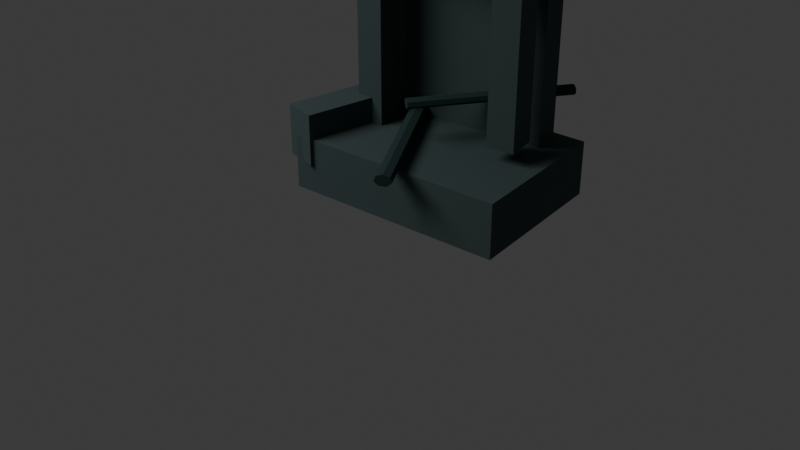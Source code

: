 # Source: df_v2_broken_stone_arch_a.blend  (saved by Blender 5.1.30; exported with 4.5.12 LTS)
import bpy
from mathutils import Matrix  # noqa: F401  (used for matrix-valued properties, if any)

bpy.ops.wm.read_factory_settings(use_empty=True)
scene = bpy.context.scene
scene.name = 'Scene'

# ---- collections
col_collection = bpy.data.collections.new('Collection'); scene.collection.children.link(col_collection)

# ---- materials (node trees are filled in below, after node groups)
mat_desaturated_teal_stone = bpy.data.materials.new('desaturated_teal_stone')
mat_desaturated_teal_stone.diffuse_color = (0.055, 0.085, 0.085, 1.0)
mat_blue_black_roots = bpy.data.materials.new('blue_black_roots')
mat_blue_black_roots.diffuse_color = (0.015, 0.04, 0.04, 1.0)

# ---- material node trees
mat_desaturated_teal_stone.use_nodes = True; mat_desaturated_teal_stone.node_tree.nodes.clear()
_N = mat_desaturated_teal_stone.node_tree.nodes; _L = mat_desaturated_teal_stone.node_tree.links
n0 = _N.new('ShaderNodeBsdfPrincipled'); n0.name = 'Principled BSDF'; n0.location = (-200, 100)
n0.inputs[0].default_value = (0.055, 0.085, 0.085, 1.0)
n0.inputs[2].default_value = 0.95
n1 = _N.new('ShaderNodeOutputMaterial'); n1.name = 'Material Output'; n1.location = (200, 100)
_L.new(n0.outputs[0], n1.inputs[0])
n1.is_active_output = True
mat_blue_black_roots.use_nodes = True; mat_blue_black_roots.node_tree.nodes.clear()
_N = mat_blue_black_roots.node_tree.nodes; _L = mat_blue_black_roots.node_tree.links
n0 = _N.new('ShaderNodeBsdfPrincipled'); n0.name = 'Principled BSDF'; n0.location = (-200, 100)
n0.inputs[0].default_value = (0.015, 0.04, 0.04, 1.0)
n0.inputs[2].default_value = 0.95
n1 = _N.new('ShaderNodeOutputMaterial'); n1.name = 'Material Output'; n1.location = (200, 100)
_L.new(n0.outputs[0], n1.inputs[0])
n1.is_active_output = True

# ---- world
world_world = bpy.data.worlds.new('World'); scene.world = world_world
world_world.use_nodes = True; world_world.node_tree.nodes.clear()
_N = world_world.node_tree.nodes; _L = world_world.node_tree.links
n0 = _N.new('ShaderNodeOutputWorld'); n0.name = 'World Output'; n0.location = (200, 100)
n1 = _N.new('ShaderNodeBackground'); n1.name = 'Background'; n1.location = (-200, 100)
n1.inputs[0].default_value = (0.05088, 0.05088, 0.05088, 1.0)
_L.new(n1.outputs[0], n0.inputs[0])
n0.is_active_output = True
world_world.color = (0.05088, 0.05088, 0.05088)
world_world.sun_shadow_jitter_overblur = 0.0

# ---- cameras
cam_camera_019 = bpy.data.cameras.new('Camera.019')

# ---- lights
light_area_018 = bpy.data.lights.new('Area.018', 'AREA')
light_area_018.energy = 450.0
light_area_018.size = 5.0
light_area_018.size_y = 1.0

# ---- meshes
me_cube_025 = bpy.data.meshes.new('Cube.025')
me_cube_025.from_pydata([(-0.725, -0.5, -0.18), (-0.725, -0.5, 0.18), (-0.725, 0.5, -0.18), (-0.725, 0.5, 0.18), (0.725, -0.5, -0.18), (0.725, -0.5, 0.18), (0.725, 0.5, -0.18), (0.725, 0.5, 0.18)], [], [(0, 1, 3, 2), (2, 3, 7, 6), (6, 7, 5, 4), (4, 5, 1, 0), (2, 6, 4, 0), (7, 3, 1, 5)])
_uv = me_cube_025.uv_layers.new(name='UVMap')
_uv.uv.foreach_set('vector', [0.375, 0.0, 0.625, 0.0, 0.625, 0.25, 0.375, 0.25, 0.375, 0.25, 0.625, 0.25, 0.625, 0.5, 0.375, 0.5, 0.375, 0.5, 0.625, 0.5, 0.625, 0.75, 0.375, 0.75, 0.375, 0.75, 0.625, 0.75, 0.625, 1.0, 0.375, 1.0, 0.125, 0.5, 0.375, 0.5, 0.375, 0.75, 0.125, 0.75, 0.625, 0.5, 0.875, 0.5, 0.875, 0.75, 0.625, 0.75])
me_cube_025.materials.append(mat_desaturated_teal_stone)
me_cube_025.update()
me_cube_026 = bpy.data.meshes.new('Cube.026')
me_cube_026.from_pydata([(-0.55, -0.09, -0.625), (-0.55, -0.09, 0.625), (-0.55, 0.09, -0.625), (-0.55, 0.09, 0.625), (0.55, -0.09, -0.625), (0.55, -0.09, 0.625), (0.55, 0.09, -0.625), (0.55, 0.09, 0.625)], [], [(0, 1, 3, 2), (2, 3, 7, 6), (6, 7, 5, 4), (4, 5, 1, 0), (2, 6, 4, 0), (7, 3, 1, 5)])
_uv = me_cube_026.uv_layers.new(name='UVMap')
_uv.uv.foreach_set('vector', [0.375, 0.0, 0.625, 0.0, 0.625, 0.25, 0.375, 0.25, 0.375, 0.25, 0.625, 0.25, 0.625, 0.5, 0.375, 0.5, 0.375, 0.5, 0.625, 0.5, 0.625, 0.75, 0.375, 0.75, 0.375, 0.75, 0.625, 0.75, 0.625, 1.0, 0.375, 1.0, 0.125, 0.5, 0.375, 0.5, 0.375, 0.75, 0.125, 0.75, 0.625, 0.5, 0.875, 0.5, 0.875, 0.75, 0.625, 0.75])
me_cube_026.materials.append(mat_desaturated_teal_stone)
me_cube_026.update()
me_cube_027 = bpy.data.meshes.new('Cube.027')
me_cube_027.from_pydata([(-0.11, -0.43, -0.17), (-0.11, -0.43, 0.17), (-0.11, 0.43, -0.17), (-0.11, 0.43, 0.17), (0.11, -0.43, -0.17), (0.11, -0.43, 0.17), (0.11, 0.43, -0.17), (0.11, 0.43, 0.17)], [], [(0, 1, 3, 2), (2, 3, 7, 6), (6, 7, 5, 4), (4, 5, 1, 0), (2, 6, 4, 0), (7, 3, 1, 5)])
_uv = me_cube_027.uv_layers.new(name='UVMap')
_uv.uv.foreach_set('vector', [0.375, 0.0, 0.625, 0.0, 0.625, 0.25, 0.375, 0.25, 0.375, 0.25, 0.625, 0.25, 0.625, 0.5, 0.375, 0.5, 0.375, 0.5, 0.625, 0.5, 0.625, 0.75, 0.375, 0.75, 0.375, 0.75, 0.625, 0.75, 0.625, 1.0, 0.375, 1.0, 0.125, 0.5, 0.375, 0.5, 0.375, 0.75, 0.125, 0.75, 0.625, 0.5, 0.875, 0.5, 0.875, 0.75, 0.625, 0.75])
me_cube_027.materials.append(mat_desaturated_teal_stone)
me_cube_027.update()
me_cylinder_097 = bpy.data.meshes.new('Cylinder.097')
me_cylinder_097.from_pydata([(4.853e-23, 0.0396, -0.625), (-4.853e-23, 0.0396, 0.625), (0.043, 0.02469, -0.625), (0.043, 0.02469, 0.625), (0.05362, -0.008812, -0.625), (0.05362, -0.008812, 0.625), (0.02386, -0.03568, -0.625), (0.02386, -0.03568, 0.625), (-0.02386, -0.03568, -0.625), (-0.02386, -0.03568, 0.625), (-0.05362, -0.008812, -0.625), (-0.05362, -0.008812, 0.625), (-0.043, 0.02469, -0.625), (-0.043, 0.02469, 0.625)], [], [(0, 1, 3, 2), (2, 3, 5, 4), (4, 5, 7, 6), (6, 7, 9, 8), (8, 9, 11, 10), (3, 1, 13, 11, 9, 7, 5), (10, 11, 13, 12), (12, 13, 1, 0), (0, 2, 4, 6, 8, 10, 12)])
_uv = me_cylinder_097.uv_layers.new(name='UVMap')
_uv.uv.foreach_set('vector', [1.0, 0.5, 1.0, 1.0, 0.8571, 1.0, 0.8571, 0.5, 0.8571, 0.5, 0.8571, 1.0, 0.7143, 1.0, 0.7143, 0.5, 0.7143, 0.5, 0.7143, 1.0, 0.5714, 1.0, 0.5714, 0.5, 0.5714, 0.5, 0.5714, 1.0, 0.4286, 1.0, 0.4286, 0.5, 0.4286, 0.5, 0.4286, 1.0, 0.2857, 1.0, 0.2857, 0.5, 0.4376, 0.3996, 0.25, 0.49, 0.06236, 0.3996, 0.01602, 0.1966, 0.1459, 0.03377, 0.3541, 0.03377, 0.484, 0.1966, 0.2857, 0.5, 0.2857, 1.0, 0.1429, 1.0, 0.1429, 0.5, 0.1429, 0.5, 0.1429, 1.0, 2.98e-08, 1.0, 2.98e-08, 0.5, 0.75, 0.49, 0.9376, 0.3996, 0.984, 0.1966, 0.8541, 0.03377, 0.6459, 0.03377, 0.516, 0.1966, 0.5624, 0.3996])
me_cylinder_097.materials.append(mat_blue_black_roots)
me_cylinder_097.update()
me_cylinder_098 = bpy.data.meshes.new('Cylinder.098')
me_cylinder_098.from_pydata([(-4.076e-23, 0.0324, -0.525), (4.076e-23, 0.0324, 0.525), (0.03518, 0.0202, -0.525), (0.03518, 0.0202, 0.525), (0.04387, -0.00721, -0.525), (0.04387, -0.00721, 0.525), (0.01952, -0.02919, -0.525), (0.01952, -0.02919, 0.525), (-0.01952, -0.02919, -0.525), (-0.01952, -0.02919, 0.525), (-0.04387, -0.00721, -0.525), (-0.04387, -0.00721, 0.525), (-0.03518, 0.0202, -0.525), (-0.03518, 0.0202, 0.525)], [], [(0, 1, 3, 2), (2, 3, 5, 4), (4, 5, 7, 6), (6, 7, 9, 8), (8, 9, 11, 10), (3, 1, 13, 11, 9, 7, 5), (10, 11, 13, 12), (12, 13, 1, 0), (0, 2, 4, 6, 8, 10, 12)])
_uv = me_cylinder_098.uv_layers.new(name='UVMap')
_uv.uv.foreach_set('vector', [1.0, 0.5, 1.0, 1.0, 0.8571, 1.0, 0.8571, 0.5, 0.8571, 0.5, 0.8571, 1.0, 0.7143, 1.0, 0.7143, 0.5, 0.7143, 0.5, 0.7143, 1.0, 0.5714, 1.0, 0.5714, 0.5, 0.5714, 0.5, 0.5714, 1.0, 0.4286, 1.0, 0.4286, 0.5, 0.4286, 0.5, 0.4286, 1.0, 0.2857, 1.0, 0.2857, 0.5, 0.4376, 0.3996, 0.25, 0.49, 0.06236, 0.3996, 0.01602, 0.1966, 0.1459, 0.03377, 0.3541, 0.03377, 0.484, 0.1966, 0.2857, 0.5, 0.2857, 1.0, 0.1429, 1.0, 0.1429, 0.5, 0.1429, 0.5, 0.1429, 1.0, 2.98e-08, 1.0, 2.98e-08, 0.5, 0.75, 0.49, 0.9376, 0.3996, 0.984, 0.1966, 0.8541, 0.03377, 0.6459, 0.03377, 0.516, 0.1966, 0.5624, 0.3996])
me_cylinder_098.materials.append(mat_blue_black_roots)
me_cylinder_098.update()
me_cube_028 = bpy.data.meshes.new('Cube.028')
me_cube_028.from_pydata([(-0.09, -0.1, -0.65), (-0.09, -0.1, 0.65), (-0.09, 0.1, -0.65), (-0.09, 0.1, 0.65), (0.09, -0.1, -0.65), (0.09, -0.1, 0.65), (0.09, 0.1, -0.65), (0.09, 0.1, 0.65)], [], [(0, 1, 3, 2), (2, 3, 7, 6), (6, 7, 5, 4), (4, 5, 1, 0), (2, 6, 4, 0), (7, 3, 1, 5)])
_uv = me_cube_028.uv_layers.new(name='UVMap')
_uv.uv.foreach_set('vector', [0.375, 0.0, 0.625, 0.0, 0.625, 0.25, 0.375, 0.25, 0.375, 0.25, 0.625, 0.25, 0.625, 0.5, 0.375, 0.5, 0.375, 0.5, 0.625, 0.5, 0.625, 0.75, 0.375, 0.75, 0.375, 0.75, 0.625, 0.75, 0.625, 1.0, 0.375, 1.0, 0.125, 0.5, 0.375, 0.5, 0.375, 0.75, 0.125, 0.75, 0.625, 0.5, 0.875, 0.5, 0.875, 0.75, 0.625, 0.75])
me_cube_028.materials.append(mat_desaturated_teal_stone)
me_cube_028.update()
me_cube_029 = bpy.data.meshes.new('Cube.029')
me_cube_029.from_pydata([(-0.09, -0.1, -0.55), (-0.09, -0.1, 0.55), (-0.09, 0.1, -0.55), (-0.09, 0.1, 0.55), (0.09, -0.1, -0.55), (0.09, -0.1, 0.55), (0.09, 0.1, -0.55), (0.09, 0.1, 0.55)], [], [(0, 1, 3, 2), (2, 3, 7, 6), (6, 7, 5, 4), (4, 5, 1, 0), (2, 6, 4, 0), (7, 3, 1, 5)])
_uv = me_cube_029.uv_layers.new(name='UVMap')
_uv.uv.foreach_set('vector', [0.375, 0.0, 0.625, 0.0, 0.625, 0.25, 0.375, 0.25, 0.375, 0.25, 0.625, 0.25, 0.625, 0.5, 0.375, 0.5, 0.375, 0.5, 0.625, 0.5, 0.625, 0.75, 0.375, 0.75, 0.375, 0.75, 0.625, 0.75, 0.625, 1.0, 0.375, 1.0, 0.125, 0.5, 0.375, 0.5, 0.375, 0.75, 0.125, 0.75, 0.625, 0.5, 0.875, 0.5, 0.875, 0.75, 0.625, 0.75])
me_cube_029.materials.append(mat_desaturated_teal_stone)
me_cube_029.update()
me_cube_030 = bpy.data.meshes.new('Cube.030')
me_cube_030.from_pydata([(-0.39, -0.1, -0.09), (-0.39, -0.1, 0.09), (-0.39, 0.1, -0.09), (-0.39, 0.1, 0.09), (0.39, -0.1, -0.09), (0.39, -0.1, 0.09), (0.39, 0.1, -0.09), (0.39, 0.1, 0.09)], [], [(0, 1, 3, 2), (2, 3, 7, 6), (6, 7, 5, 4), (4, 5, 1, 0), (2, 6, 4, 0), (7, 3, 1, 5)])
_uv = me_cube_030.uv_layers.new(name='UVMap')
_uv.uv.foreach_set('vector', [0.375, 0.0, 0.625, 0.0, 0.625, 0.25, 0.375, 0.25, 0.375, 0.25, 0.625, 0.25, 0.625, 0.5, 0.375, 0.5, 0.375, 0.5, 0.625, 0.5, 0.625, 0.75, 0.375, 0.75, 0.375, 0.75, 0.625, 0.75, 0.625, 1.0, 0.375, 1.0, 0.125, 0.5, 0.375, 0.5, 0.375, 0.75, 0.125, 0.75, 0.625, 0.5, 0.875, 0.5, 0.875, 0.75, 0.625, 0.75])
me_cube_030.materials.append(mat_desaturated_teal_stone)
me_cube_030.update()

# ---- objects
ob_broken_plinth = bpy.data.objects.new('broken_plinth', me_cube_025)
ob_rear_slab = bpy.data.objects.new('rear_slab', me_cube_026)
ob_fallen_side_slab = bpy.data.objects.new('fallen_side_slab', me_cube_027)
ob_overgrown_root_0 = bpy.data.objects.new('overgrown_root_0', me_cylinder_097)
ob_overgrown_root_1 = bpy.data.objects.new('overgrown_root_1', me_cylinder_098)
ob_left_arch = bpy.data.objects.new('left_arch', me_cube_028)
ob_right_arch = bpy.data.objects.new('right_arch', me_cube_029)
ob_broken_arch_top = bpy.data.objects.new('broken_arch_top', me_cube_030)
ob_preview_cool_key = bpy.data.objects.new('preview_cool_key', light_area_018)
ob_camera = bpy.data.objects.new('Camera', cam_camera_019)

# ---- transforms, parenting, visibility, modifiers, constraints
ob_broken_plinth.location = (0.0, 0.0, 0.18)
ob_rear_slab.location = (0.0, 0.32, 0.88)
ob_rear_slab.rotation_euler = (0.0, 0.0, 0.04)
ob_fallen_side_slab.location = (-0.58, -0.08, 0.36)
ob_fallen_side_slab.rotation_euler = (0.0, 0.0, -0.28)
ob_overgrown_root_0.location = (-0.12, -0.18, 0.42)
ob_overgrown_root_0.rotation_euler = (1.571, 0.0, 0.45)
ob_overgrown_root_1.location = (0.22, 0.22, 0.62)
ob_overgrown_root_1.rotation_euler = (1.571, 0.0, -0.7)
ob_left_arch.location = (-0.48, 0.02, 1.0)
ob_right_arch.location = (0.48, 0.02, 1.0)
ob_right_arch.rotation_euler = (0.0, 0.0, 0.08)
ob_broken_arch_top.location = (0.0, 0.02, 1.64)
ob_broken_arch_top.rotation_euler = (0.0, 0.0, -0.12)
ob_preview_cool_key.location = (-4.0, -5.0, 6.0)
ob_camera.location = (3.6, -5.0, 3.3)
ob_camera.rotation_euler = (1.047, 0.0, 0.6632)

# ---- collection membership
col_collection.objects.link(ob_broken_plinth)
col_collection.objects.link(ob_rear_slab)
col_collection.objects.link(ob_fallen_side_slab)
col_collection.objects.link(ob_overgrown_root_0)
col_collection.objects.link(ob_overgrown_root_1)
col_collection.objects.link(ob_left_arch)
col_collection.objects.link(ob_right_arch)
col_collection.objects.link(ob_broken_arch_top)
col_collection.objects.link(ob_preview_cool_key)
col_collection.objects.link(ob_camera)

# ---- scene / render settings (as saved in the file)
scene.camera = ob_camera
scene.frame_start = 1; scene.frame_end = 250; scene.frame_set(1)
scene.render.engine = 'BLENDER_EEVEE_NEXT'
scene.render.bake_bias = 0.0
scene.render.bake_samples = 0
scene.cycles.sampling_pattern = 'TABULATED_SOBOL'
scene.eevee.use_volume_custom_range = False
bpy.context.view_layer.update()

